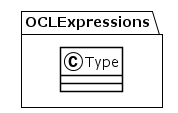

The diagram above was rendered by PlantUML. Its source (embedded in the PNG):
@startuml
!theme plain
package OCLExpressions {
class Type {
}
}
@enduml